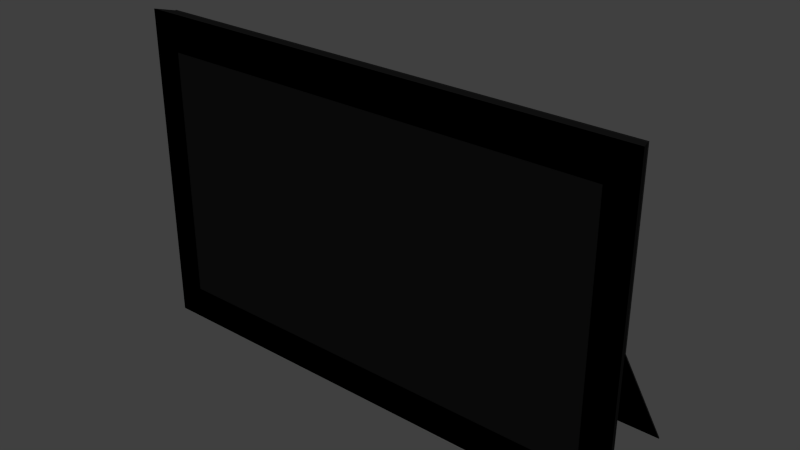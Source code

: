 # Source: Surface_Pro.blend  (saved by Blender 2.70.0; exported with 4.5.12 LTS)
import bpy
from mathutils import Matrix  # noqa: F401  (used for matrix-valued properties, if any)

bpy.ops.wm.read_factory_settings(use_empty=True)
scene = bpy.context.scene
scene.name = 'Scene'

# ---- collections
col_collection_1 = bpy.data.collections.new('Collection 1'); scene.collection.children.link(col_collection_1)

# ---- materials (node trees are filled in below, after node groups)
mat_material = bpy.data.materials.new('Material')
mat_material.alpha_threshold = 0.0
mat_material.use_transparent_shadow = False
mat_material.diffuse_color = (0.0, 0.0, 0.0, 1.0)
mat_material.roughness = 0.5
mat_material.line_color = (0.0, 0.0, 0.0, 1.0)
mat_material_001 = bpy.data.materials.new('Material.001')
mat_material_001.alpha_threshold = 0.0
mat_material_001.use_transparent_shadow = False
mat_material_001.diffuse_color = (0.004118, 0.004118, 0.004118, 1.0)
mat_material_001.roughness = 0.5
mat_material_001.specular_intensity = 0.7283
mat_material_001.line_color = (0.0, 0.0, 0.0, 1.0)
mat_material_002 = bpy.data.materials.new('Material.002')
mat_material_002.alpha_threshold = 0.0
mat_material_002.use_transparent_shadow = False
mat_material_002.diffuse_color = (0.009018, 0.009018, 0.009018, 1.0)
mat_material_002.roughness = 0.5
mat_material_002.specular_intensity = 0.087
mat_material_002.line_color = (0.0, 0.0, 0.0, 1.0)
mat_material_003 = bpy.data.materials.new('Material.003')
mat_material_003.alpha_threshold = 0.0
mat_material_003.use_transparent_shadow = False
mat_material_003.preview_render_type = 'FLAT'
mat_material_003.diffuse_color = (0.0, 0.0, 0.0, 1.0)
mat_material_003.roughness = 0.5
mat_material_003.specular_intensity = 0.78
mat_material_003.line_color = (0.0, 0.0, 0.0, 1.0)

# ---- material node trees

# ---- world
world_world = bpy.data.worlds.new('World'); scene.world = world_world
world_world.color = (0.05088, 0.05088, 0.05088)
world_world.use_sun_shadow = False
world_world.sun_shadow_jitter_overblur = 0.0
world_world.cycles.sampling_method = 'MANUAL'
world_world.cycles.sample_map_resolution = 256

# ---- meshes
me_cube = bpy.data.meshes.new('Cube')
me_cube.from_pydata([(1.527, 0.362, -0.9725), (1.57, -0.7664, -1.0), (-1.57, -0.7664, -1.0), (-1.527, 0.362, -0.9725), (1.527, 0.362, 0.9725), (1.57, -0.7664, 1.0), (-1.57, -0.7664, 1.0), (-1.527, 0.362, 0.9725), (1.527, 0.362, -0.09725), (1.57, -0.7664, -0.1), (-1.57, -0.7664, -0.1), (-1.527, 0.362, -0.09725), (1.393, -0.7664, -0.7895), (-1.393, -0.7664, -0.7895), (1.393, -0.7664, 0.775), (-1.393, -0.7664, 0.775), (1.393, -0.7664, -0.08548), (-1.393, -0.7664, -0.08548), (1.527, 5.398, -0.889), (-1.527, 5.398, -0.889), (1.527, 0.3749, -0.09725), (-1.527, 0.3749, -0.09725), (1.527, 5.481, -0.889), (-1.527, 5.481, -0.889), (1.527, 0.4584, -0.09725), (-1.527, 0.4584, -0.09725), (1.527, 0.3704, -0.9725), (-1.527, 0.3704, -0.9725), (1.527, 0.3704, -0.09725), (-1.527, 0.3704, -0.09725), (1.527, 0.475, 0.9725), (-1.527, 0.475, 0.9725), (1.527, 0.475, -0.09725), (-1.527, 0.475, -0.09725), (1.527, 0.4834, -0.09725), (-1.527, 0.4834, -0.09725), (0.5235, -0.7664, -1.0), (-0.5235, -0.7664, -1.0), (0.4644, -0.7664, -0.7895), (-0.4644, -0.7664, -0.7895), (-1.511, -0.7664, -0.9298), (-1.452, -0.7664, -0.8597), (1.452, -0.7664, -0.8597), (1.511, -0.7664, -0.9298), (-0.1126, -0.7664, -0.9708), (-0.1082, -0.7664, -0.8187), (0.1126, -0.7664, -0.9708), (0.1082, -0.7664, -0.8187)], [], [(0, 1, 36, 37, 2, 3), (4, 7, 6, 5), (8, 4, 5, 9), (16, 14, 15, 17, 13, 39, 38, 12), (10, 6, 7, 11), (0, 8, 9, 1), (1, 9, 16, 12, 42, 43), (2, 10, 11, 3), (10, 2, 40, 41, 13, 17), (5, 6, 15, 14), (6, 10, 17, 15), (9, 5, 14, 16), (47, 42, 12, 38), (21, 20, 24, 25), (24, 22, 23, 25), (19, 21, 25, 23), (20, 18, 22, 24), (18, 19, 23, 22), (11, 8, 28, 29), (19, 18, 20, 21), (29, 28, 34, 35), (3, 11, 29, 27), (8, 0, 26, 28), (0, 3, 27, 26), (30, 32, 33, 31), (28, 26, 27, 29), (8, 11, 33, 32), (7, 4, 30, 31), (11, 7, 31, 33), (4, 8, 32, 30), (41, 45, 39, 13), (45, 47, 38, 39), (2, 37, 44, 40), (40, 44, 45, 41), (37, 36, 46, 44), (44, 46, 47, 45), (36, 1, 43, 46), (46, 43, 42, 47)])
me_cube.polygons.foreach_set('material_index', [2, 2, 2, 1, 2, 2, 0, 2, 0, 0, 0, 0, 0, 2, 2, 2, 2, 2, 2, 0, 2, 2, 2, 2, 2, 0, 2, 2, 2, 2, 0, 0, 0, 0, 0, 3, 0, 0])
_uv = me_cube.uv_layers.new(name='UVMap')
_uv.uv.foreach_set('vector', [0.0, 0.0, 0.0, 0.0, 0.0, 0.0, 0.0, 0.0, 0.0, 0.0, 0.0, 0.0, 0.0, 0.0, 0.0, 0.0, 0.0, 0.0, 0.0, 0.0, 0.0, 0.0, 0.0, 0.0, 0.0, 0.0, 0.0, 0.0, 0.0, 0.0, 0.0, 0.0, 0.0, 0.0, 0.0, 0.0, 0.0, 0.0, 0.0, 0.0, 0.0, 0.0, 0.0, 0.0, 0.0, 0.0, 0.0, 0.0, 0.0, 0.0, 0.0, 0.0, 0.0, 0.0, 0.0, 0.0, 0.0, 0.0, 0.0, 0.0, 0.0, 0.0, 0.0, 0.0, 0.0, 0.0, 0.0, 0.0, 0.0, 0.0, 0.0, 0.0, 0.0, 0.0, 0.0, 0.0, 0.0, 0.0, 0.0, 0.0, 0.0, 0.0, 0.0, 0.0, 0.0, 0.0, 0.0, 0.0, 0.0, 0.0, 0.0, 0.0, 0.0, 0.0, 0.0, 0.0, 0.0, 0.0, 0.0, 0.0, 0.0, 0.0, 0.0, 0.0, 0.0, 0.0, 0.0, 0.0, 0.0, 0.0, 0.0, 0.0, 0.0, 0.0, 0.0, 0.0, 0.0, 0.0, 0.0, 0.0, 0.0, 0.0, 0.0, 0.0, 0.0, 0.0, 0.0, 0.0, 0.0, 0.0, 0.0, 0.0, 0.0, 0.0, 0.0, 0.0, 0.0, 0.0, 0.0, 0.0, 0.0, 0.0, 0.0, 0.0, 0.0, 0.0, 0.0, 0.0, 0.0, 0.0, 0.0, 0.0, 0.0, 0.0, 0.0, 0.0, 0.0, 0.0, 0.0, 0.0, 0.0, 0.0, 0.0, 0.0, 0.0, 0.0, 0.0, 0.0, 0.0, 0.0, 0.0, 0.0, 0.0, 0.0, 0.0, 0.0, 0.0, 0.0, 0.0, 0.0, 0.0, 0.0, 0.0, 0.0, 0.0, 0.0, 0.0, 0.0, 0.0, 0.0, 0.0, 0.0, 0.0, 0.0, 0.0, 0.0, 0.0, 0.0, 0.0, 0.0, 0.0, 0.0, 0.0, 0.0, 0.0, 0.0, 0.0, 0.0, 0.0, 0.0, 0.0, 0.0, 0.0, 0.0, 0.0, 0.0, 0.0, 0.0, 0.0, 0.0, 0.0, 0.0, 0.0, 0.0, 0.0, 0.0, 0.0, 0.0, 0.0, 0.0, 0.0, 0.0, 0.0, 0.0, 0.0, 0.0, 0.0, 0.0, 0.0, 0.0, 0.0, 0.0, 0.0, 0.0, 0.0, 0.0, 0.0, 0.0, 0.0, 0.0, 0.0, 0.0, 0.0, 0.0, 0.0, 0.0, 0.0, 0.0, 0.0, 0.0, 0.0, 0.0, 0.0, 0.0, 0.0, 0.0, 0.0, 0.0, 0.0, 0.0, 0.0, 0.0, 0.0, 0.0, 0.0, 0.0, 0.0, 0.0, 0.0, 0.0, 0.0, 0.0, 0.0, 0.0, 0.0, 0.0, 0.0, 0.0, 0.0, 0.0, 0.0, 0.0, 0.0, 0.0, 0.0, 0.0, 0.0, 0.0, 0.0, 0.0, 0.1262, 0.1262, 0.8738, 0.1262, 0.8738, 0.8738, 0.1262, 0.8738, 0.0, 0.0, 0.0, 0.0, 0.0, 0.0, 0.0, 0.0, 0.0, 0.0, 0.0, 0.0, 0.0, 0.0, 0.0, 0.0])
me_cube.materials.append(mat_material)
me_cube.materials.append(mat_material_001)
me_cube.materials.append(mat_material_002)
me_cube.materials.append(mat_material_003)
me_cube.use_remesh_preserve_volume = False
me_cube.use_remesh_preserve_attributes = False
me_cube.use_mirror_vertex_groups = False
me_cube.update()

# ---- objects
ob_surface = bpy.data.objects.new('Surface', me_cube)

# ---- transforms, parenting, visibility, modifiers, constraints
ob_surface.location = (0.0, 0.0, 0.0)
ob_surface.scale = (1.0, 0.1001, 1.0)
ob_surface.lock_rotations_4d = False
ob_surface.empty_display_type = 'ARROWS'
ob_surface.lineart.crease_threshold = 0.0

# ---- collection membership
col_collection_1.objects.link(ob_surface)

# ---- scene / render settings (as saved in the file)
scene.frame_start = 1; scene.frame_end = 250; scene.frame_set(1)
scene.render.engine = 'BLENDER_EEVEE_NEXT'
scene.render.resolution_percentage = 50
scene.render.dither_intensity = 0.0
scene.cycles.use_denoising = False
scene.cycles.samples = 10
scene.cycles.sampling_pattern = 'TABULATED_SOBOL'
scene.cycles.light_sampling_threshold = 0.0
scene.cycles.use_adaptive_sampling = False
scene.cycles.use_light_tree = False
scene.cycles.blur_glossy = 0.0
scene.cycles.volume_bounces = 1
scene.cycles.pixel_filter_type = 'GAUSSIAN'
scene.cycles.sample_clamp_indirect = 0.0
scene.view_settings.view_transform = 'Standard'
bpy.context.view_layer.update()

# ---- added for rendering (the .blend has no active camera and no usable light): camera, sun
cam_auto = bpy.data.cameras.new('AutoCamera')
cam_auto.lens = 50.0
cam_auto.sensor_width = 36.0
cam_auto.clip_end = 1000.0
ob_auto_camera = bpy.data.objects.new('AutoCamera', cam_auto)
scene.collection.objects.link(ob_auto_camera)
ob_auto_camera.location = (3.49349, -3.95617, 2.79479)
ob_auto_camera.rotation_euler = (1.09748, -7.21219e-08, 0.694738)
scene.camera = ob_auto_camera
light_auto_sun = bpy.data.lights.new('AutoSun', 'SUN')
light_auto_sun.energy = 3.0
light_auto_sun.angle = 0.0523599
ob_auto_sun = bpy.data.objects.new('AutoSun', light_auto_sun)
scene.collection.objects.link(ob_auto_sun)
ob_auto_sun.rotation_euler = (0.872665, 0.174533, 0.523599)
bpy.context.view_layer.update()
